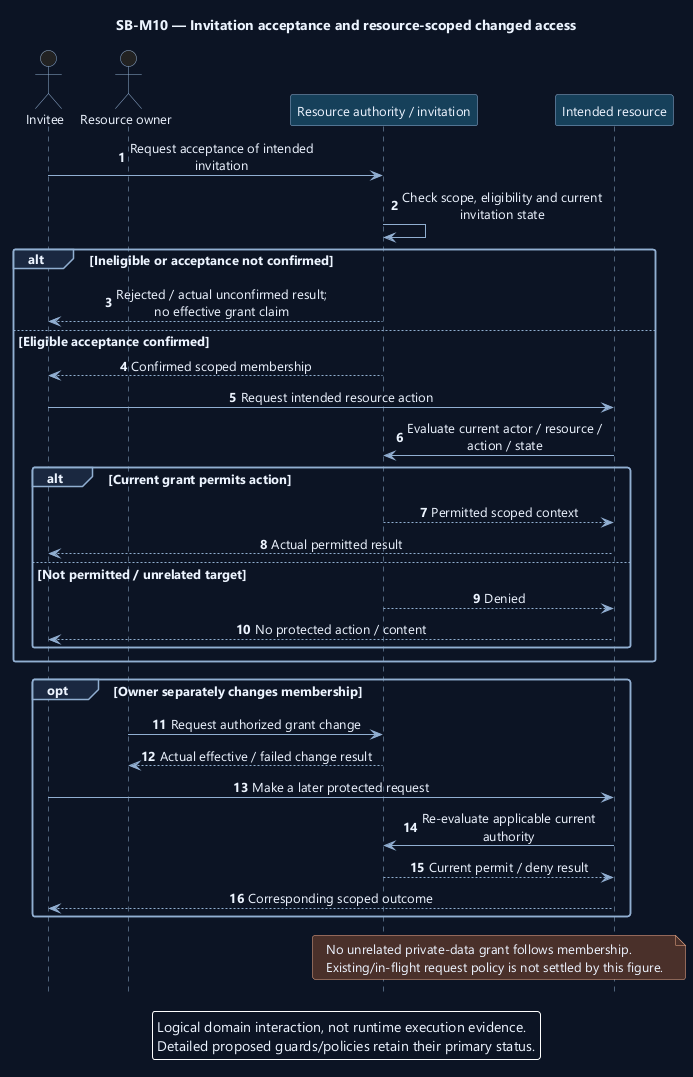

The diagram above was rendered by PlantUML. Its source (embedded in the PNG):
@startuml
' OWNER-MVP-2026-11-04 review: MVP core / cross-cutting. Core presentation/application/files or shared authority/recovery invariant remains applicable.
skinparam backgroundColor #0D1525
skinparam defaultFontColor #EDF4FF
skinparam defaultFontName Segoe UI
skinparam defaultFontSize 13
skinparam shadowing false
skinparam roundcorner 5
skinparam ArrowColor #91AED1
skinparam sequenceMessageAlign center
skinparam sequenceParticipantBackgroundColor #17405A
skinparam sequenceParticipantBorderColor #91AED1
skinparam sequenceActorBorderColor #91AED1
skinparam sequenceLifeLineBorderColor #91AED1
skinparam sequenceGroupBackgroundColor #1A2940
skinparam sequenceGroupBorderColor #91AED1
skinparam sequenceDividerBackgroundColor #1A2940
skinparam noteBackgroundColor #4A302B
skinparam noteBorderColor #F1AD8A
skinparam maxMessageSize 220
hide footbox
autonumber
title SB-M10 — Invitation acceptance and resource-scoped changed access
actor Invitee as U
actor "Resource owner" as O
participant "Resource authority / invitation" as A
participant "Intended resource" as R
U -> A : Request acceptance of intended invitation
A -> A : Check scope, eligibility and current invitation state
alt Ineligible or acceptance not confirmed
 A --> U : Rejected / actual unconfirmed result; no effective grant claim
else Eligible acceptance confirmed
 A --> U : Confirmed scoped membership
 U -> R : Request intended resource action
 R -> A : Evaluate current actor / resource / action / state
 alt Current grant permits action
  A --> R : Permitted scoped context
  R --> U : Actual permitted result
 else Not permitted / unrelated target
  A --> R : Denied
  R --> U : No protected action / content
 end
end
opt Owner separately changes membership
 O -> A : Request authorized grant change
 A --> O : Actual effective / failed change result
 U -> R : Make a later protected request
 R -> A : Re-evaluate applicable current authority
 A --> R : Current permit / deny result
 R --> U : Corresponding scoped outcome
end
note over A,R
No unrelated private-data grant follows membership.
Existing/in-flight request policy is not settled by this figure.
end note
legend bottom
Logical domain interaction, not runtime execution evidence.
Detailed proposed guards/policies retain their primary status.
endlegend
@enduml